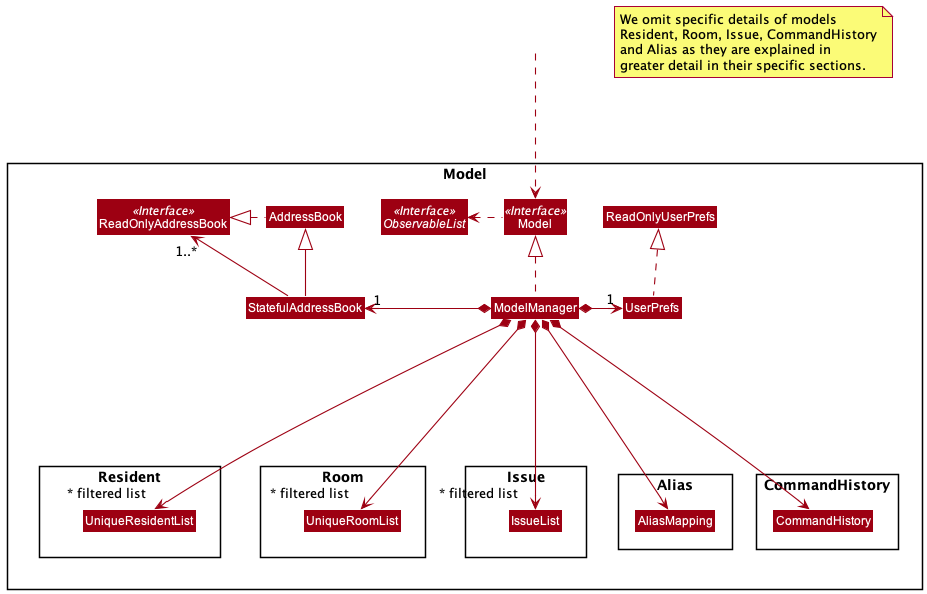

The diagram above was rendered by PlantUML. Its source (embedded in the PNG):
@startuml
!include style.puml
skinparam arrowThickness 1.1
skinparam arrowColor MODEL_COLOR
skinparam classBackgroundColor MODEL_COLOR

note as n1
We omit specific details of models
Resident, Room, Issue, CommandHistory
and Alias as they are explained in
greater detail in their specific sections.
end note

Package Model <<Rectangle>>{
    Interface ReadOnlyAddressBook <<Interface>>
    Interface Model <<Interface>>
    Interface ObservableList <<Interface>>
    Class AddressBook
    Class StatefulAddressBook
    Class ReadOnlyAddressBook
    Class Model
    Class ModelManager
    Class UserPrefs
    Class ReadOnlyUserPrefs

    Package Resident {
        Class UniqueResidentList
    }
    Package Room {
        Class UniqueRoomList
    }
    Package Issue {
        Class IssueList
    }
    Package Alias {
        Class AliasMapping
    }
    Package CommandHistory {
        Class CommandHistory
    }
}
Class HiddenOutside #FFFFFF
HiddenOutside ...> Model

StatefulAddressBook -left-|> AddressBook
AddressBook .left.|> ReadOnlyAddressBook
StatefulAddressBook -up-> "1..*" ReadOnlyAddressBook


ModelManager .up.|> Model
Model .left.> ObservableList
ModelManager *-left-> "1" StatefulAddressBook
ModelManager *-right-> "1" UserPrefs
UserPrefs .up.|> ReadOnlyUserPrefs


ModelManager *---down->" ~* filtered list" UniqueResidentList
ModelManager *---down->" ~* filtered list" UniqueRoomList
ModelManager *---down->" ~* filtered list" IssueList
ModelManager *---down-> CommandHistory
ModelManager *---down-> AliasMapping

Resident -[hidden]right> Room
Room -[hidden]right> Issue



@enduml